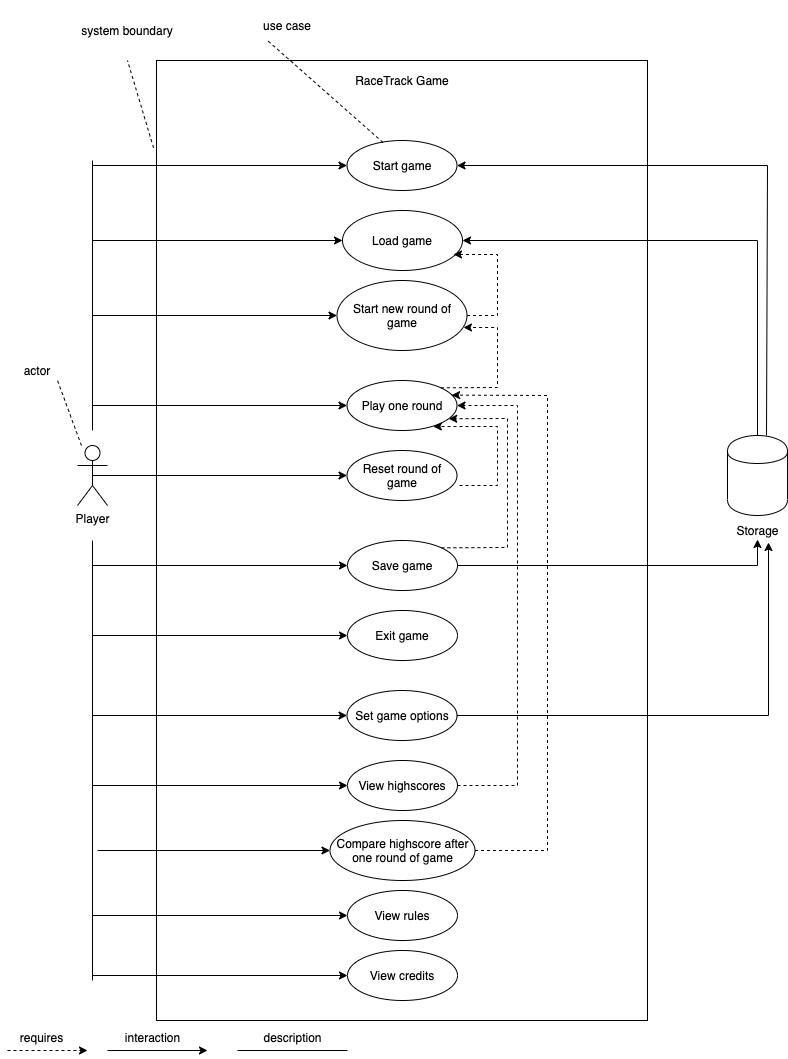

The diagram above was exported from draw.io. Its source (the exported page's mxGraphModel, read from the mxfile embedded in the PNG):
<mxGraphModel dx="1106" dy="860" grid="1" gridSize="10" guides="1" tooltips="1" connect="1" arrows="1" fold="1" page="1" pageScale="1" pageWidth="850" pageHeight="1100" math="0" shadow="0">
  <root>
    <mxCell id="0" />
    <mxCell id="1" parent="0" />
    <mxCell id="-NIa0RCVg8bkMt-aD6hX-1" value="&lt;div&gt;Player&lt;/div&gt;&lt;div&gt;&lt;br&gt;&lt;/div&gt;" style="shape=umlActor;verticalLabelPosition=bottom;labelBackgroundColor=#ffffff;verticalAlign=top;html=1;outlineConnect=0;" parent="1" vertex="1">
      <mxGeometry x="90" y="475" width="30" height="60" as="geometry" />
    </mxCell>
    <mxCell id="-NIa0RCVg8bkMt-aD6hX-2" value="" style="rounded=0;whiteSpace=wrap;html=1;" parent="1" vertex="1">
      <mxGeometry x="169" y="90" width="491" height="960" as="geometry" />
    </mxCell>
    <mxCell id="-NIa0RCVg8bkMt-aD6hX-7" value="RaceTrack Game" style="text;html=1;strokeColor=none;fillColor=none;align=center;verticalAlign=middle;whiteSpace=wrap;rounded=0;" parent="1" vertex="1">
      <mxGeometry x="170" y="90" width="490" height="40" as="geometry" />
    </mxCell>
    <mxCell id="-NIa0RCVg8bkMt-aD6hX-8" value="&lt;span style=&quot;white-space: normal&quot;&gt;Start game&lt;/span&gt;" style="ellipse;whiteSpace=wrap;html=1;" parent="1" vertex="1">
      <mxGeometry x="359.5" y="170" width="110" height="50" as="geometry" />
    </mxCell>
    <mxCell id="-NIa0RCVg8bkMt-aD6hX-9" value="&lt;span style=&quot;white-space: normal&quot;&gt;Start new round of game&lt;/span&gt;" style="ellipse;whiteSpace=wrap;html=1;" parent="1" vertex="1">
      <mxGeometry x="349.5" y="310" width="130" height="70" as="geometry" />
    </mxCell>
    <mxCell id="-NIa0RCVg8bkMt-aD6hX-10" value="&lt;span style=&quot;white-space: normal&quot;&gt;Load game&lt;/span&gt;" style="ellipse;whiteSpace=wrap;html=1;" parent="1" vertex="1">
      <mxGeometry x="355" y="240" width="120" height="60" as="geometry" />
    </mxCell>
    <mxCell id="-NIa0RCVg8bkMt-aD6hX-14" value="" style="endArrow=classic;html=1;" parent="1" target="-NIa0RCVg8bkMt-aD6hX-8" edge="1">
      <mxGeometry width="50" height="50" relative="1" as="geometry">
        <mxPoint x="105" y="195" as="sourcePoint" />
        <mxPoint x="330" y="230" as="targetPoint" />
        <Array as="points" />
      </mxGeometry>
    </mxCell>
    <mxCell id="-NIa0RCVg8bkMt-aD6hX-15" value="" style="endArrow=classic;html=1;" parent="1" target="-NIa0RCVg8bkMt-aD6hX-10" edge="1">
      <mxGeometry width="50" height="50" relative="1" as="geometry">
        <mxPoint x="105" y="270" as="sourcePoint" />
        <mxPoint x="180" y="180" as="targetPoint" />
      </mxGeometry>
    </mxCell>
    <mxCell id="-NIa0RCVg8bkMt-aD6hX-16" value="" style="endArrow=classic;html=1;" parent="1" target="-NIa0RCVg8bkMt-aD6hX-9" edge="1">
      <mxGeometry width="50" height="50" relative="1" as="geometry">
        <mxPoint x="105" y="345" as="sourcePoint" />
        <mxPoint x="180" y="190" as="targetPoint" />
      </mxGeometry>
    </mxCell>
    <mxCell id="-NIa0RCVg8bkMt-aD6hX-17" value="&lt;div&gt;actor&lt;/div&gt;" style="text;html=1;strokeColor=none;fillColor=none;align=center;verticalAlign=middle;whiteSpace=wrap;rounded=0;" parent="1" vertex="1">
      <mxGeometry x="30" y="390" width="40" height="20" as="geometry" />
    </mxCell>
    <mxCell id="-NIa0RCVg8bkMt-aD6hX-18" value="use case" style="text;html=1;strokeColor=none;fillColor=none;align=center;verticalAlign=middle;whiteSpace=wrap;rounded=0;" parent="1" vertex="1">
      <mxGeometry x="260" y="40" width="80" height="30" as="geometry" />
    </mxCell>
    <mxCell id="-NIa0RCVg8bkMt-aD6hX-19" value="system boundary" style="text;html=1;strokeColor=none;fillColor=none;align=center;verticalAlign=middle;whiteSpace=wrap;rounded=0;" parent="1" vertex="1">
      <mxGeometry x="90" y="30" width="100" height="60" as="geometry" />
    </mxCell>
    <mxCell id="-NIa0RCVg8bkMt-aD6hX-20" value="" style="endArrow=none;dashed=1;html=1;exitX=-0.006;exitY=0.091;exitDx=0;exitDy=0;exitPerimeter=0;" parent="1" source="-NIa0RCVg8bkMt-aD6hX-2" edge="1">
      <mxGeometry width="50" height="50" relative="1" as="geometry">
        <mxPoint x="90" y="140" as="sourcePoint" />
        <mxPoint x="140" y="90" as="targetPoint" />
      </mxGeometry>
    </mxCell>
    <mxCell id="-NIa0RCVg8bkMt-aD6hX-21" value="" style="endArrow=none;dashed=1;html=1;entryX=1;entryY=1;entryDx=0;entryDy=0;" parent="1" source="-NIa0RCVg8bkMt-aD6hX-1" target="-NIa0RCVg8bkMt-aD6hX-17" edge="1">
      <mxGeometry width="50" height="50" relative="1" as="geometry">
        <mxPoint x="80" y="220" as="sourcePoint" />
        <mxPoint x="60" y="195" as="targetPoint" />
      </mxGeometry>
    </mxCell>
    <mxCell id="-NIa0RCVg8bkMt-aD6hX-22" value="" style="endArrow=none;dashed=1;html=1;exitX=0.327;exitY=0.04;exitDx=0;exitDy=0;exitPerimeter=0;entryX=0.25;entryY=1;entryDx=0;entryDy=0;" parent="1" source="-NIa0RCVg8bkMt-aD6hX-8" target="-NIa0RCVg8bkMt-aD6hX-18" edge="1">
      <mxGeometry width="50" height="50" relative="1" as="geometry">
        <mxPoint x="430" y="410" as="sourcePoint" />
        <mxPoint x="480" y="360" as="targetPoint" />
      </mxGeometry>
    </mxCell>
    <mxCell id="bd_Maem6HJbgDF6pYySP-4" value="&lt;span style=&quot;white-space: normal&quot;&gt;Play one round&lt;/span&gt;" style="ellipse;whiteSpace=wrap;html=1;" parent="1" vertex="1">
      <mxGeometry x="359.5" y="410" width="110" height="50" as="geometry" />
    </mxCell>
    <mxCell id="bd_Maem6HJbgDF6pYySP-5" value="" style="endArrow=classic;html=1;" parent="1" target="bd_Maem6HJbgDF6pYySP-4" edge="1">
      <mxGeometry width="50" height="50" relative="1" as="geometry">
        <mxPoint x="105" y="435" as="sourcePoint" />
        <mxPoint x="330" y="450" as="targetPoint" />
        <Array as="points" />
      </mxGeometry>
    </mxCell>
    <mxCell id="bd_Maem6HJbgDF6pYySP-6" value="&lt;span style=&quot;white-space: normal&quot;&gt;Reset round of game&lt;/span&gt;" style="ellipse;whiteSpace=wrap;html=1;" parent="1" vertex="1">
      <mxGeometry x="359.5" y="480" width="110" height="50" as="geometry" />
    </mxCell>
    <mxCell id="bd_Maem6HJbgDF6pYySP-7" value="" style="endArrow=classic;html=1;exitX=0.5;exitY=0.5;exitDx=0;exitDy=0;exitPerimeter=0;" parent="1" source="-NIa0RCVg8bkMt-aD6hX-1" target="bd_Maem6HJbgDF6pYySP-6" edge="1">
      <mxGeometry width="50" height="50" relative="1" as="geometry">
        <mxPoint x="130" y="520" as="sourcePoint" />
        <mxPoint x="330" y="530" as="targetPoint" />
        <Array as="points" />
      </mxGeometry>
    </mxCell>
    <mxCell id="bd_Maem6HJbgDF6pYySP-10" value="&lt;span style=&quot;white-space: normal&quot;&gt;Save game&lt;/span&gt;" style="ellipse;whiteSpace=wrap;html=1;" parent="1" vertex="1">
      <mxGeometry x="360" y="570" width="110" height="50" as="geometry" />
    </mxCell>
    <mxCell id="bd_Maem6HJbgDF6pYySP-11" value="" style="endArrow=classic;html=1;" parent="1" target="bd_Maem6HJbgDF6pYySP-10" edge="1">
      <mxGeometry width="50" height="50" relative="1" as="geometry">
        <mxPoint x="105" y="595" as="sourcePoint" />
        <mxPoint x="340" y="610" as="targetPoint" />
        <Array as="points" />
      </mxGeometry>
    </mxCell>
    <mxCell id="bd_Maem6HJbgDF6pYySP-12" value="&lt;span style=&quot;white-space: normal&quot;&gt;Set game options&lt;/span&gt;" style="ellipse;whiteSpace=wrap;html=1;" parent="1" vertex="1">
      <mxGeometry x="359.5" y="720" width="110" height="50" as="geometry" />
    </mxCell>
    <mxCell id="bd_Maem6HJbgDF6pYySP-13" value="" style="endArrow=classic;html=1;" parent="1" target="bd_Maem6HJbgDF6pYySP-12" edge="1">
      <mxGeometry width="50" height="50" relative="1" as="geometry">
        <mxPoint x="105" y="745" as="sourcePoint" />
        <mxPoint x="350" y="710" as="targetPoint" />
        <Array as="points" />
      </mxGeometry>
    </mxCell>
    <mxCell id="bd_Maem6HJbgDF6pYySP-14" value="&lt;span style=&quot;white-space: normal&quot;&gt;Exit game&lt;/span&gt;" style="ellipse;whiteSpace=wrap;html=1;" parent="1" vertex="1">
      <mxGeometry x="360" y="640" width="110" height="50" as="geometry" />
    </mxCell>
    <mxCell id="bd_Maem6HJbgDF6pYySP-15" value="" style="endArrow=classic;html=1;" parent="1" target="bd_Maem6HJbgDF6pYySP-14" edge="1">
      <mxGeometry width="50" height="50" relative="1" as="geometry">
        <mxPoint x="105" y="665" as="sourcePoint" />
        <mxPoint x="350" y="780" as="targetPoint" />
        <Array as="points" />
      </mxGeometry>
    </mxCell>
    <mxCell id="bd_Maem6HJbgDF6pYySP-16" value="&lt;span style=&quot;white-space: normal&quot;&gt;Compare highscore after one round of game&lt;/span&gt;" style="ellipse;whiteSpace=wrap;html=1;" parent="1" vertex="1">
      <mxGeometry x="342.5" y="850" width="145" height="60" as="geometry" />
    </mxCell>
    <mxCell id="bd_Maem6HJbgDF6pYySP-17" value="" style="endArrow=classic;html=1;" parent="1" target="bd_Maem6HJbgDF6pYySP-16" edge="1">
      <mxGeometry width="50" height="50" relative="1" as="geometry">
        <mxPoint x="110" y="880" as="sourcePoint" />
        <mxPoint x="350" y="870" as="targetPoint" />
        <Array as="points" />
      </mxGeometry>
    </mxCell>
    <mxCell id="bd_Maem6HJbgDF6pYySP-18" value="&lt;span style=&quot;white-space: normal&quot;&gt;View highscores&lt;/span&gt;" style="ellipse;whiteSpace=wrap;html=1;" parent="1" vertex="1">
      <mxGeometry x="360" y="790" width="110" height="50" as="geometry" />
    </mxCell>
    <mxCell id="bd_Maem6HJbgDF6pYySP-19" value="" style="endArrow=classic;html=1;strokeColor=#000000;jumpStyle=none;" parent="1" target="bd_Maem6HJbgDF6pYySP-18" edge="1">
      <mxGeometry width="50" height="50" relative="1" as="geometry">
        <mxPoint x="105" y="815" as="sourcePoint" />
        <mxPoint x="540" y="940" as="targetPoint" />
        <Array as="points" />
      </mxGeometry>
    </mxCell>
    <mxCell id="bd_Maem6HJbgDF6pYySP-20" value="&lt;span style=&quot;white-space: normal&quot;&gt;View credits&lt;/span&gt;" style="ellipse;whiteSpace=wrap;html=1;" parent="1" vertex="1">
      <mxGeometry x="360" y="980" width="110" height="50" as="geometry" />
    </mxCell>
    <mxCell id="bd_Maem6HJbgDF6pYySP-21" value="" style="endArrow=classic;html=1;" parent="1" target="bd_Maem6HJbgDF6pYySP-20" edge="1">
      <mxGeometry width="50" height="50" relative="1" as="geometry">
        <mxPoint x="105" y="1005" as="sourcePoint" />
        <mxPoint x="400" y="1010" as="targetPoint" />
        <Array as="points" />
      </mxGeometry>
    </mxCell>
    <mxCell id="bd_Maem6HJbgDF6pYySP-26" value="&lt;span style=&quot;white-space: normal&quot;&gt;View rules&lt;/span&gt;" style="ellipse;whiteSpace=wrap;html=1;" parent="1" vertex="1">
      <mxGeometry x="360" y="920" width="110" height="50" as="geometry" />
    </mxCell>
    <mxCell id="bd_Maem6HJbgDF6pYySP-27" value="" style="endArrow=classic;html=1;" parent="1" target="bd_Maem6HJbgDF6pYySP-26" edge="1">
      <mxGeometry width="50" height="50" relative="1" as="geometry">
        <mxPoint x="105" y="945" as="sourcePoint" />
        <mxPoint x="690" y="1150" as="targetPoint" />
        <Array as="points" />
      </mxGeometry>
    </mxCell>
    <mxCell id="bd_Maem6HJbgDF6pYySP-38" value="" style="endArrow=none;html=1;strokeColor=#000000;" parent="1" edge="1">
      <mxGeometry width="50" height="50" relative="1" as="geometry">
        <mxPoint x="105" y="190" as="sourcePoint" />
        <mxPoint x="105" y="460" as="targetPoint" />
      </mxGeometry>
    </mxCell>
    <mxCell id="bd_Maem6HJbgDF6pYySP-43" value="" style="endArrow=none;html=1;strokeColor=#000000;" parent="1" edge="1">
      <mxGeometry width="50" height="50" relative="1" as="geometry">
        <mxPoint x="105" y="570" as="sourcePoint" />
        <mxPoint x="105" y="1010" as="targetPoint" />
      </mxGeometry>
    </mxCell>
    <mxCell id="bd_Maem6HJbgDF6pYySP-44" value="" style="shape=cylinder;whiteSpace=wrap;html=1;boundedLbl=1;backgroundOutline=1;" parent="1" vertex="1">
      <mxGeometry x="740" y="465" width="60" height="80" as="geometry" />
    </mxCell>
    <mxCell id="bd_Maem6HJbgDF6pYySP-45" value="Storage" style="text;html=1;align=center;verticalAlign=middle;resizable=0;points=[];autosize=1;" parent="1" vertex="1">
      <mxGeometry x="740" y="550" width="60" height="20" as="geometry" />
    </mxCell>
    <mxCell id="bd_Maem6HJbgDF6pYySP-52" value="" style="endArrow=classic;html=1;strokeColor=#000000;rounded=0;entryX=0.925;entryY=0.733;entryDx=0;entryDy=0;entryPerimeter=0;exitX=1;exitY=0.5;exitDx=0;exitDy=0;dashed=1;" parent="1" source="-NIa0RCVg8bkMt-aD6hX-9" target="-NIa0RCVg8bkMt-aD6hX-10" edge="1">
      <mxGeometry width="50" height="50" relative="1" as="geometry">
        <mxPoint x="30" y="1120" as="sourcePoint" />
        <mxPoint x="80" y="1070" as="targetPoint" />
        <Array as="points">
          <mxPoint x="510" y="345" />
          <mxPoint x="510" y="284" />
        </Array>
      </mxGeometry>
    </mxCell>
    <mxCell id="bd_Maem6HJbgDF6pYySP-53" value="" style="endArrow=classic;html=1;strokeColor=#000000;rounded=0;entryX=0.973;entryY=0.671;entryDx=0;entryDy=0;entryPerimeter=0;exitX=1;exitY=0;exitDx=0;exitDy=0;dashed=1;" parent="1" source="bd_Maem6HJbgDF6pYySP-4" target="-NIa0RCVg8bkMt-aD6hX-9" edge="1">
      <mxGeometry width="50" height="50" relative="1" as="geometry">
        <mxPoint x="470" y="433" as="sourcePoint" />
        <mxPoint x="475" y="367.5" as="targetPoint" />
        <Array as="points">
          <mxPoint x="510" y="417" />
          <mxPoint x="510" y="357" />
        </Array>
      </mxGeometry>
    </mxCell>
    <mxCell id="bd_Maem6HJbgDF6pYySP-54" value="" style="endArrow=classic;html=1;strokeColor=#000000;rounded=0;exitX=0.975;exitY=0.333;exitDx=0;exitDy=0;exitPerimeter=0;entryX=0.785;entryY=0.921;entryDx=0;entryDy=0;entryPerimeter=0;dashed=1;" parent="1" target="bd_Maem6HJbgDF6pYySP-4" edge="1">
      <mxGeometry width="50" height="50" relative="1" as="geometry">
        <mxPoint x="472" y="514.98" as="sourcePoint" />
        <mxPoint x="460" y="450" as="targetPoint" />
        <Array as="points">
          <mxPoint x="510" y="515" />
          <mxPoint x="510" y="456" />
        </Array>
      </mxGeometry>
    </mxCell>
    <mxCell id="bd_Maem6HJbgDF6pYySP-58" value="" style="endArrow=classic;html=1;strokeColor=#000000;rounded=0;exitX=1;exitY=0;exitDx=0;exitDy=0;entryX=0.925;entryY=0.765;entryDx=0;entryDy=0;entryPerimeter=0;dashed=1;" parent="1" source="bd_Maem6HJbgDF6pYySP-10" target="bd_Maem6HJbgDF6pYySP-4" edge="1">
      <mxGeometry width="50" height="50" relative="1" as="geometry">
        <mxPoint x="690" y="700" as="sourcePoint" />
        <mxPoint x="740" y="650" as="targetPoint" />
        <Array as="points">
          <mxPoint x="520" y="577" />
          <mxPoint x="520" y="448" />
        </Array>
      </mxGeometry>
    </mxCell>
    <mxCell id="bd_Maem6HJbgDF6pYySP-59" value="" style="endArrow=classic;html=1;strokeColor=#000000;rounded=0;exitX=1;exitY=0.5;exitDx=0;exitDy=0;entryX=1;entryY=0.5;entryDx=0;entryDy=0;dashed=1;" parent="1" source="bd_Maem6HJbgDF6pYySP-18" target="bd_Maem6HJbgDF6pYySP-4" edge="1">
      <mxGeometry width="50" height="50" relative="1" as="geometry">
        <mxPoint x="30" y="1120" as="sourcePoint" />
        <mxPoint x="80" y="1070" as="targetPoint" />
        <Array as="points">
          <mxPoint x="530" y="815" />
          <mxPoint x="530" y="435" />
        </Array>
      </mxGeometry>
    </mxCell>
    <mxCell id="bd_Maem6HJbgDF6pYySP-60" value="" style="endArrow=classic;html=1;strokeColor=#000000;rounded=0;exitX=1;exitY=0.5;exitDx=0;exitDy=0;entryX=0.951;entryY=0.292;entryDx=0;entryDy=0;entryPerimeter=0;dashed=1;" parent="1" source="bd_Maem6HJbgDF6pYySP-16" target="bd_Maem6HJbgDF6pYySP-4" edge="1">
      <mxGeometry width="50" height="50" relative="1" as="geometry">
        <mxPoint x="30" y="1120" as="sourcePoint" />
        <mxPoint x="80" y="1070" as="targetPoint" />
        <Array as="points">
          <mxPoint x="560" y="880" />
          <mxPoint x="560" y="425" />
        </Array>
      </mxGeometry>
    </mxCell>
    <mxCell id="bd_Maem6HJbgDF6pYySP-62" value="" style="endArrow=classic;html=1;strokeColor=#000000;rounded=0;exitX=0.5;exitY=0;exitDx=0;exitDy=0;entryX=1;entryY=0.5;entryDx=0;entryDy=0;" parent="1" source="bd_Maem6HJbgDF6pYySP-44" target="-NIa0RCVg8bkMt-aD6hX-10" edge="1">
      <mxGeometry width="50" height="50" relative="1" as="geometry">
        <mxPoint x="30" y="1120" as="sourcePoint" />
        <mxPoint x="80" y="1070" as="targetPoint" />
        <Array as="points">
          <mxPoint x="770" y="270" />
        </Array>
      </mxGeometry>
    </mxCell>
    <mxCell id="bd_Maem6HJbgDF6pYySP-63" value="" style="endArrow=classic;html=1;strokeColor=#000000;rounded=0;exitX=1;exitY=0.5;exitDx=0;exitDy=0;" parent="1" source="bd_Maem6HJbgDF6pYySP-10" edge="1">
      <mxGeometry width="50" height="50" relative="1" as="geometry">
        <mxPoint x="30" y="1120" as="sourcePoint" />
        <mxPoint x="770" y="569" as="targetPoint" />
        <Array as="points">
          <mxPoint x="770" y="595" />
        </Array>
      </mxGeometry>
    </mxCell>
    <mxCell id="bd_Maem6HJbgDF6pYySP-64" value="" style="endArrow=classic;html=1;strokeColor=#000000;rounded=0;exitX=1;exitY=0.5;exitDx=0;exitDy=0;" parent="1" source="bd_Maem6HJbgDF6pYySP-12" edge="1">
      <mxGeometry width="50" height="50" relative="1" as="geometry">
        <mxPoint x="780" y="650" as="sourcePoint" />
        <mxPoint x="781" y="572" as="targetPoint" />
        <Array as="points">
          <mxPoint x="781" y="745" />
        </Array>
      </mxGeometry>
    </mxCell>
    <mxCell id="bd_Maem6HJbgDF6pYySP-65" value="" style="endArrow=classic;html=1;strokeColor=#000000;rounded=0;entryX=1;entryY=0.5;entryDx=0;entryDy=0;exitX=0.65;exitY=0;exitDx=0;exitDy=0;exitPerimeter=0;" parent="1" source="bd_Maem6HJbgDF6pYySP-44" target="-NIa0RCVg8bkMt-aD6hX-8" edge="1">
      <mxGeometry width="50" height="50" relative="1" as="geometry">
        <mxPoint x="780" y="460" as="sourcePoint" />
        <mxPoint x="525" y="225" as="targetPoint" />
        <Array as="points">
          <mxPoint x="780" y="195" />
        </Array>
      </mxGeometry>
    </mxCell>
    <mxCell id="bd_Maem6HJbgDF6pYySP-66" value="" style="endArrow=classic;html=1;dashed=1;strokeColor=#000000;" parent="1" edge="1">
      <mxGeometry width="50" height="50" relative="1" as="geometry">
        <mxPoint x="20" y="1080" as="sourcePoint" />
        <mxPoint x="100" y="1080" as="targetPoint" />
      </mxGeometry>
    </mxCell>
    <mxCell id="bd_Maem6HJbgDF6pYySP-67" value="requires" style="text;html=1;align=center;verticalAlign=middle;resizable=0;points=[];autosize=1;" parent="1" vertex="1">
      <mxGeometry x="24" y="1057" width="60" height="20" as="geometry" />
    </mxCell>
    <mxCell id="bd_Maem6HJbgDF6pYySP-68" value="" style="endArrow=classic;html=1;strokeColor=#000000;" parent="1" edge="1">
      <mxGeometry width="50" height="50" relative="1" as="geometry">
        <mxPoint x="120" y="1080" as="sourcePoint" />
        <mxPoint x="220" y="1080" as="targetPoint" />
      </mxGeometry>
    </mxCell>
    <mxCell id="bd_Maem6HJbgDF6pYySP-69" value="interaction" style="text;html=1;align=center;verticalAlign=middle;resizable=0;points=[];autosize=1;" parent="1" vertex="1">
      <mxGeometry x="130" y="1057" width="70" height="20" as="geometry" />
    </mxCell>
    <mxCell id="bd_Maem6HJbgDF6pYySP-70" value="" style="endArrow=none;html=1;strokeColor=#000000;" parent="1" edge="1">
      <mxGeometry width="50" height="50" relative="1" as="geometry">
        <mxPoint x="360" y="1080" as="sourcePoint" />
        <mxPoint x="250" y="1080" as="targetPoint" />
      </mxGeometry>
    </mxCell>
    <mxCell id="bd_Maem6HJbgDF6pYySP-71" value="description" style="text;html=1;align=center;verticalAlign=middle;resizable=0;points=[];autosize=1;" parent="1" vertex="1">
      <mxGeometry x="270" y="1057" width="70" height="20" as="geometry" />
    </mxCell>
  </root>
</mxGraphModel>